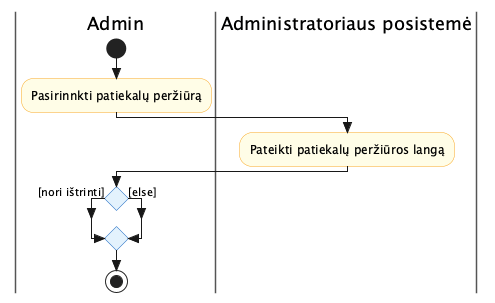

The diagram above was rendered by PlantUML. Its source (embedded in the PNG):
@startuml activity_Peržiūrėti_patiekalus
skinparam style strictuml
skinparam swimlane {
  BorderColor #555
}
skinparam activity {
  BackgroundColor #FFFDE7
  BorderColor #F9A825
  DiamondBackgroundColor #E3F2FD
  DiamondBorderColor #1565C0
}

|Admin|
start
:Pasirinnkti patiekalų peržiūrą;
|Administratoriaus posistemė|
:Pateikti patiekalų peržiūros langą;
|Admin|
if () then ([nori ištrinti])
else ([else])
endif
stop

@enduml